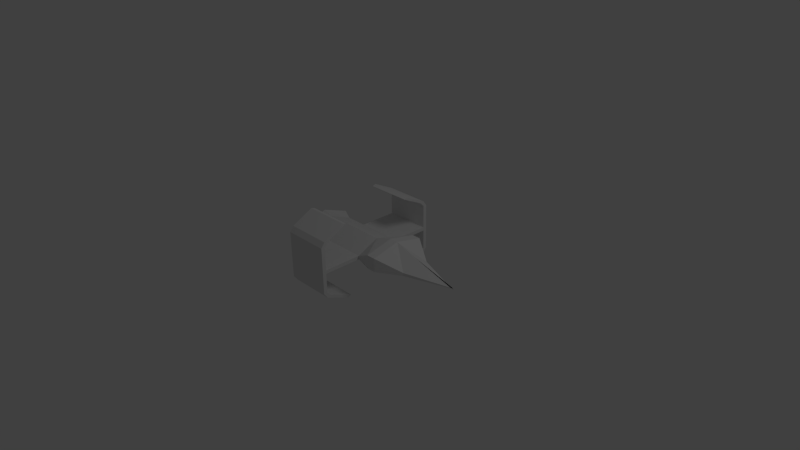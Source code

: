 # Source: kspacer_o2.blend  (saved by Blender 2.59.0; exported with 4.5.12 LTS)
import bpy
from mathutils import Matrix  # noqa: F401  (used for matrix-valued properties, if any)

bpy.ops.wm.read_factory_settings(use_empty=True)
scene = bpy.context.scene
scene.name = 'Scene'

# ---- collections
col_collection_1 = bpy.data.collections.new('Collection 1'); scene.collection.children.link(col_collection_1)

# ---- materials (node trees are filled in below, after node groups)
mat_material = bpy.data.materials.new('Material')
mat_material.alpha_threshold = 0.0
mat_material.use_transparent_shadow = False
mat_material.roughness = 0.5
mat_material.line_color = (0.0, 0.0, 0.0, 1.0)

# ---- material node trees

# ---- world
world_world = bpy.data.worlds.new('World'); scene.world = world_world
world_world.color = (0.05088, 0.05088, 0.05088)
world_world.use_sun_shadow = False
world_world.sun_shadow_jitter_overblur = 0.0
world_world.cycles.sampling_method = 'MANUAL'
world_world.cycles.sample_map_resolution = 256

# ---- cameras
cam_camera = bpy.data.cameras.new('Camera')
cam_camera.clip_end = 100.0
cam_camera.lens = 35.0
cam_camera.ortho_scale = 7.314
cam_camera.dof.focus_distance = 0.0
cam_camera.dof.aperture_fstop = 128.0

# ---- lights
light_lamp = bpy.data.lights.new('Lamp', 'POINT')
light_lamp.transmission_factor = 0.0
light_lamp.cutoff_distance = 30.0
light_lamp.energy = 100.0
light_lamp.shadow_buffer_clip_start = 1.001
light_lamp.shadow_soft_size = 1.0
light_lamp.shadow_maximum_resolution = 0.006
light_lamp.use_absolute_resolution = True
light_lamp.cycles.use_multiple_importance_sampling = False

# ---- meshes
me_cube = bpy.data.meshes.new('Cube')
me_cube.from_pydata([(0.01552, 0.0, 0.001817), (0.01552, -0.3508, 0.001817), (0.01552, 0.3508, 0.001817), (-0.686, -0.3508, 0.001817), (-0.686, 0.3508, 0.001817), (-0.686, 0.0, 0.001817), (0.01552, 0.0, 0.2119), (0.01552, -0.3508, 0.05714), (0.01552, 0.3508, 0.05714), (-0.6861, -0.3508, 0.05714), (-0.6861, 0.3508, 0.05714), (-0.686, 0.0, 0.2119), (0.01552, -0.9393, 0.05714), (0.01552, 0.9393, 0.05714), (-0.6861, -0.9393, 0.05714), (-0.6861, 0.9393, 0.05714), (-0.6861, -0.9393, 0.001816), (-0.6861, 0.9393, 0.001816), (0.01552, -0.9393, 0.001816), (0.01552, 0.9393, 0.001816), (-0.6861, -0.9967, 0.001816), (-0.6861, 0.9967, 0.001816), (0.01552, -0.9967, 0.001816), (0.01552, 0.9967, 0.001816), (0.01552, -0.9967, 0.05714), (0.01552, 0.9967, 0.05714), (-0.6861, -0.9967, 0.05714), (-0.6861, 0.9967, 0.05714), (0.01552, -0.9967, 0.3497), (0.01552, 0.9967, 0.3497), (-0.6861, -0.9967, 0.3497), (-0.6861, 0.9967, 0.3497), (-0.6861, -0.9393, 0.3497), (-0.6861, 0.9393, 0.3497), (0.01552, -0.9393, 0.3497), (0.01552, 0.9393, 0.3497), (0.305, 0.0, 0.31), (0.305, -0.4344, 0.2109), (0.305, 0.4344, 0.2109), (0.305, -0.4344, 0.001817), (0.305, 0.4344, 0.001817), (0.305, 0.0, 0.001817), (0.4423, -0.4344, 0.001817), (0.4423, 0.4344, 0.001817), (0.4423, 0.0, 0.001817), (0.4423, 0.0, 0.31), (0.4423, -0.4344, 0.2109), (0.4423, 0.4344, 0.2109), (-0.6861, -0.9967, -0.2529), (-0.6861, 0.9967, -0.2529), (-0.6861, -0.9393, -0.2529), (-0.6861, 0.9393, -0.2529), (0.01552, -0.9967, -0.2529), (0.01552, 0.9967, -0.2529), (0.01552, -0.9393, -0.2529), (0.01552, 0.9393, -0.2529), (0.7976, 0.0, 0.2028), (0.7976, -0.2245, 0.04802), (0.7976, 0.2245, 0.04802), (0.7976, -0.2245, 0.001817), (0.7976, 0.2245, 0.001817), (0.7976, 0.0, 0.001817), (1.518, 0.0, 0.001818), (1.473, 0.0, 0.001818), (1.518, 0.0, 0.0198), (1.473, 0.0, 0.01138), (-1.024, -0.3508, 0.05714), (-1.024, 0.3508, 0.05714), (-1.024, 0.0, 0.2119), (-1.024, 0.0, 0.001817), (-1.024, -0.3508, 0.001817), (-1.024, 0.3508, 0.001817), (-1.184, 0.0, -0.02419), (-1.184, -0.4082, -0.02419), (-1.184, 0.4082, -0.02419), (-1.184, -0.4082, 0.104), (-1.184, 0.4082, 0.104), (-1.184, 0.0, 0.2588), (-1.184, 0.0, 0.2347), (-1.184, -0.3808, 0.1006), (-1.184, 0.3808, 0.1006), (-1.184, 0.0, -0.01046), (-1.184, -0.3808, -0.01046), (-1.184, 0.3808, -0.01046), (-1.149, 0.0, 0.0225), (-1.149, -0.3152, 0.0225), (-1.149, 0.3152, 0.0225), (-1.149, -0.3152, 0.09243), (-1.149, 0.3152, 0.09243), (-1.149, 0.0, 0.1769), (-0.6861, -0.9393, 0.4122), (-0.6861, 0.9393, 0.4122), (0.01552, -0.9393, 0.4122), (0.01552, 0.9393, 0.4122), (0.01552, -0.9967, 0.4122), (0.01552, 0.9967, 0.4122), (-0.6861, -0.9967, 0.4122), (-0.6861, 0.9967, 0.4122), (-0.6861, -0.9393, -0.3009), (-0.6861, 0.9393, -0.3009), (0.01552, -0.9393, -0.3009), (0.01552, 0.9393, -0.3009), (0.01552, -0.9967, -0.3009), (0.01552, 0.9967, -0.3009), (-0.6861, -0.9967, -0.3009), (-0.6861, 0.9967, -0.3009), (0.01552, -0.8839, 0.4718), (0.01552, 0.8839, 0.4718), (-0.6861, -0.8839, 0.4718), (-0.6861, 0.8839, 0.4718), (-0.6861, -0.9387, 0.4887), (-0.6861, 0.9387, 0.4887), (0.01552, -0.9387, 0.4887), (0.01552, 0.9387, 0.4887), (-0.6861, -0.8861, -0.3551), (-0.6861, 0.8861, -0.3551), (0.01552, -0.8861, -0.3551), (0.01552, 0.8861, -0.3551), (0.01552, -0.9364, -0.3828), (0.01552, 0.9364, -0.3828), (-0.6861, -0.9364, -0.3828), (-0.6861, 0.9364, -0.3828), (-0.6861, -0.5229, -0.5084), (-0.6861, 0.5229, -0.5084), (0.01552, -0.5229, -0.5084), (0.01552, 0.5229, -0.5084), (0.01552, -0.5732, -0.536), (0.01552, 0.5732, -0.536), (-0.6861, -0.5732, -0.536), (-0.6861, 0.5732, -0.536), (0.01552, -0.5535, 0.639), (0.01552, 0.5535, 0.639), (-0.6861, -0.5535, 0.639), (-0.6861, 0.5535, 0.639), (-0.6861, -0.6084, 0.6558), (-0.6861, 0.6084, 0.6558), (0.01552, -0.6084, 0.6558), (0.01552, 0.6084, 0.6558)], [], [(0, 1, 3, 5), (0, 5, 4, 2), (6, 11, 9, 7), (10, 11, 6, 8), (7, 9, 14, 12), (15, 10, 8, 13), (9, 3, 16, 14), (17, 4, 10, 15), (1, 7, 12, 18), (13, 8, 2, 19), (3, 1, 18, 16), (19, 2, 4, 17), (18, 12, 24, 22), (25, 13, 19, 23), (14, 16, 20, 26), (21, 17, 15, 27), (22, 24, 26, 20), (27, 25, 23, 21), (26, 24, 28, 30), (29, 25, 27, 31), (14, 26, 30, 32), (31, 27, 15, 33), (24, 12, 34, 28), (35, 13, 25, 29), (12, 14, 32, 34), (33, 15, 13, 35), (6, 7, 37, 36), (38, 8, 6, 36), (7, 1, 39, 37), (40, 2, 8, 38), (1, 0, 41, 39), (41, 0, 2, 40), (39, 41, 44, 42), (44, 41, 40, 43), (37, 39, 42, 46), (43, 40, 38, 47), (36, 37, 46, 45), (47, 38, 36, 45), (20, 16, 50, 48), (51, 17, 21, 49), (22, 20, 48, 52), (49, 21, 23, 53), (18, 22, 52, 54), (53, 23, 19, 55), (16, 18, 54, 50), (55, 19, 17, 51), (45, 46, 57, 56), (58, 47, 45, 56), (46, 42, 59, 57), (60, 43, 47, 58), (42, 44, 61, 59), (61, 44, 43, 60), (59, 61, 62, 63), (62, 61, 60, 63), (57, 59, 63, 65), (63, 60, 58, 65), (56, 57, 65, 64), (65, 58, 56, 64), (62, 64, 65, 63), (9, 11, 68, 66), (68, 11, 10, 67), (3, 9, 66, 70), (67, 10, 4, 71), (5, 3, 70, 69), (71, 4, 5, 69), (69, 70, 73, 72), (74, 71, 69, 72), (70, 66, 75, 73), (76, 67, 71, 74), (66, 68, 77, 75), (77, 68, 67, 76), (75, 77, 78, 79), (78, 77, 76, 80), (77, 72, 81, 78), (73, 75, 79, 82), (80, 76, 74, 83), (72, 73, 82, 81), (83, 74, 72, 81), (81, 82, 85, 84), (86, 83, 81, 84), (82, 79, 87, 85), (88, 80, 83, 86), (78, 81, 84, 89), (79, 78, 89, 87), (89, 78, 80, 88), (85, 87, 89, 84), (89, 88, 86, 84), (34, 32, 90, 92), (91, 33, 35, 93), (28, 34, 92, 94), (93, 35, 29, 95), (32, 30, 96, 90), (97, 31, 33, 91), (30, 28, 94, 96), (95, 29, 31, 97), (50, 54, 100, 98), (101, 55, 51, 99), (54, 52, 102, 100), (103, 53, 55, 101), (52, 48, 104, 102), (105, 49, 53, 103), (48, 50, 98, 104), (99, 51, 49, 105), (90, 108, 106, 92), (107, 109, 91, 93), (96, 110, 108, 90), (109, 111, 97, 91), (94, 112, 110, 96), (111, 113, 95, 97), (92, 106, 112, 94), (113, 107, 93, 95), (100, 116, 114, 98), (115, 117, 101, 99), (102, 118, 116, 100), (117, 119, 103, 101), (104, 120, 118, 102), (119, 121, 105, 103), (98, 114, 120, 104), (121, 115, 99, 105), (116, 124, 122, 114), (123, 125, 117, 115), (118, 126, 124, 116), (125, 127, 119, 117), (120, 128, 126, 118), (127, 129, 121, 119), (114, 122, 128, 120), (129, 123, 115, 121), (122, 124, 126, 128), (127, 125, 123, 129), (108, 132, 130, 106), (131, 133, 109, 107), (110, 134, 132, 108), (133, 135, 111, 109), (112, 136, 134, 110), (135, 137, 113, 111), (106, 130, 136, 112), (137, 131, 107, 113), (130, 132, 134, 136), (135, 133, 131, 137)])
_uv = me_cube.uv_layers.new(name='UVTex')
_uv.uv.foreach_set('vector', [0.286, 0.4425, 0.3895, 0.4426, 0.3891, 0.6492, 0.2856, 0.6491, 0.286, 0.4425, 0.2856, 0.6491, 0.3891, 0.6492, 0.3895, 0.4426, 0.004897, 0.3534, 0.003568, 0.1469, 0.1139, 0.1471, 0.1153, 0.3536, 0.1139, 0.1471, 0.003568, 0.1469, 0.004897, 0.3534, 0.1153, 0.3536, 0.1153, 0.3536, 0.1139, 0.1471, 0.2841, 0.1449, 0.2855, 0.3513, 0.2841, 0.1449, 0.1139, 0.1471, 0.1153, 0.3536, 0.2855, 0.3513, 0.5771, 0.428, 0.5626, 0.4205, 0.6419, 0.2665, 0.6564, 0.2739, 0.6419, 0.2665, 0.5626, 0.4205, 0.5771, 0.428, 0.6564, 0.2739, 0.7571, 0.6379, 0.7426, 0.6454, 0.6633, 0.4913, 0.6778, 0.4838, 0.6633, 0.4913, 0.7426, 0.6454, 0.7571, 0.6379, 0.6778, 0.4838, 0.3891, 0.6492, 0.3895, 0.4426, 0.5626, 0.4428, 0.5622, 0.6494, 0.5626, 0.4428, 0.3895, 0.4426, 0.3891, 0.6492, 0.5622, 0.6494, 0.6778, 0.4838, 0.6633, 0.4913, 0.6556, 0.4763, 0.6701, 0.4688, 0.6556, 0.4763, 0.6633, 0.4913, 0.6778, 0.4838, 0.6701, 0.4688, 0.6564, 0.2739, 0.6419, 0.2665, 0.6497, 0.2514, 0.6642, 0.2589, 0.6497, 0.2514, 0.6419, 0.2665, 0.6564, 0.2739, 0.6642, 0.2589, 0.563, 0.1215, 0.5629, 0.1052, 0.7683, 0.1046, 0.7684, 0.1209, 0.7683, 0.1046, 0.5629, 0.1052, 0.563, 0.1215, 0.7684, 0.1209, 0.7683, 0.1046, 0.5629, 0.1052, 0.5627, 0.01904, 0.768, 0.01841, 0.5627, 0.01904, 0.5629, 0.1052, 0.7683, 0.1046, 0.768, 0.01841, 0.6564, 0.2739, 0.6642, 0.2589, 0.7408, 0.2983, 0.733, 0.3134, 0.7408, 0.2983, 0.6642, 0.2589, 0.6564, 0.2739, 0.733, 0.3134, 0.6556, 0.4763, 0.6633, 0.4913, 0.5867, 0.5307, 0.579, 0.5157, 0.5867, 0.5307, 0.6633, 0.4913, 0.6556, 0.4763, 0.579, 0.5157, 0.8476, 0.6534, 0.8483, 0.86, 0.7621, 0.8603, 0.7615, 0.6537, 0.7621, 0.8603, 0.8483, 0.86, 0.8476, 0.6534, 0.7615, 0.6537, 0.004897, 0.3534, 0.1153, 0.3536, 0.1315, 0.437, 0.0, 0.4377, 0.1315, 0.437, 0.1153, 0.3536, 0.004897, 0.3534, 0.0, 0.4377, 0.8939, 0.2106, 0.9102, 0.2107, 0.91, 0.2928, 0.8484, 0.2926, 0.91, 0.2928, 0.9102, 0.2107, 0.8939, 0.2106, 0.8484, 0.2926, 0.3895, 0.4426, 0.286, 0.4425, 0.2862, 0.3573, 0.4143, 0.3574, 0.2862, 0.3573, 0.286, 0.4425, 0.3895, 0.4426, 0.4143, 0.3574, 0.4143, 0.3574, 0.2862, 0.3573, 0.2863, 0.3169, 0.4144, 0.317, 0.2863, 0.3169, 0.2862, 0.3573, 0.4143, 0.3574, 0.4144, 0.317, 0.8484, 0.2926, 0.91, 0.2928, 0.9098, 0.3329, 0.8483, 0.3327, 0.9098, 0.3329, 0.91, 0.2928, 0.8484, 0.2926, 0.8483, 0.3327, 0.0, 0.4377, 0.1315, 0.437, 0.1317, 0.4774, 0.00026, 0.478, 0.1317, 0.4774, 0.1315, 0.437, 0.0, 0.4377, 0.00026, 0.478, 0.6497, 0.2514, 0.6419, 0.2665, 0.5753, 0.2321, 0.583, 0.2171, 0.5753, 0.2321, 0.6419, 0.2665, 0.6497, 0.2514, 0.583, 0.2171, 0.563, 0.1215, 0.7684, 0.1209, 0.7686, 0.1959, 0.5632, 0.1965, 0.7686, 0.1959, 0.7684, 0.1209, 0.563, 0.1215, 0.5632, 0.1965, 0.6778, 0.4838, 0.6701, 0.4688, 0.7367, 0.4345, 0.7445, 0.4495, 0.7367, 0.4345, 0.6701, 0.4688, 0.6778, 0.4838, 0.7445, 0.4495, 0.9109, 0.6619, 0.9102, 0.4553, 0.9852, 0.4551, 0.9859, 0.6617, 0.9852, 0.4551, 0.9102, 0.4553, 0.9109, 0.6619, 0.9859, 0.6617, 0.00026, 0.478, 0.1317, 0.4774, 0.08073, 0.5843, 0.006884, 0.5837, 0.08073, 0.5843, 0.1317, 0.4774, 0.00026, 0.478, 0.006884, 0.5837, 0.8483, 0.3327, 0.9098, 0.3329, 0.9095, 0.4437, 0.8959, 0.4436, 0.9095, 0.4437, 0.9098, 0.3329, 0.8483, 0.3327, 0.8959, 0.4436, 0.4144, 0.317, 0.2863, 0.3169, 0.2865, 0.2122, 0.3528, 0.2123, 0.2865, 0.2122, 0.2863, 0.3169, 0.4144, 0.317, 0.3528, 0.2123, 0.3528, 0.2123, 0.2865, 0.2122, 0.2869, 0.0, 0.2928, 0.0133, 0.2869, 0.0, 0.2865, 0.2122, 0.3528, 0.2123, 0.2928, 0.0133, 0.8959, 0.4436, 0.9095, 0.4437, 0.9089, 0.648, 0.9061, 0.648, 0.9089, 0.648, 0.9095, 0.4437, 0.8959, 0.4436, 0.9061, 0.648, 0.006884, 0.5837, 0.08073, 0.5843, 0.02466, 0.7843, 0.01841, 0.7976, 0.02466, 0.7843, 0.08073, 0.5843, 0.006884, 0.5837, 0.01841, 0.7976, 0.9088, 0.6619, 0.9035, 0.6619, 0.9061, 0.648, 0.9089, 0.648, 0.1139, 0.1471, 0.003568, 0.1469, 0.002928, 0.04758, 0.1133, 0.04774, 0.002928, 0.04758, 0.003568, 0.1469, 0.1139, 0.1471, 0.1133, 0.04774, 0.7124, 0.7929, 0.6961, 0.7929, 0.6964, 0.6941, 0.7127, 0.6941, 0.6964, 0.6941, 0.6961, 0.7929, 0.7124, 0.7929, 0.7127, 0.6941, 0.2856, 0.6491, 0.3891, 0.6492, 0.3889, 0.7486, 0.2855, 0.7485, 0.3889, 0.7486, 0.3891, 0.6492, 0.2856, 0.6491, 0.2855, 0.7485, 0.2855, 0.7485, 0.3889, 0.7486, 0.4061, 0.7959, 0.2857, 0.7957, 0.4061, 0.7959, 0.3889, 0.7486, 0.2855, 0.7485, 0.2857, 0.7957, 0.7127, 0.6941, 0.6964, 0.6941, 0.6827, 0.6454, 0.7205, 0.6455, 0.6827, 0.6454, 0.6964, 0.6941, 0.7127, 0.6941, 0.7205, 0.6455, 0.1133, 0.04774, 0.002928, 0.04758, 2.474e-05, 5.473e-05, 0.127, 0.0, 2.474e-05, 5.473e-05, 0.002928, 0.04758, 0.1133, 0.04774, 0.127, 0.0, 0.3236, 0.796, 0.3688, 0.9166, 0.3617, 0.9086, 0.3225, 0.804, 0.3617, 0.9086, 0.3688, 0.9166, 0.3236, 0.796, 0.3225, 0.804, 0.3688, 0.9166, 0.2855, 0.9164, 0.2895, 0.9083, 0.3617, 0.9086, 0.2858, 0.7959, 0.3236, 0.796, 0.3225, 0.804, 0.2898, 0.8039, 0.3225, 0.804, 0.3236, 0.796, 0.2858, 0.7959, 0.2898, 0.8039, 0.2855, 0.9164, 0.2858, 0.7959, 0.2898, 0.8039, 0.2895, 0.9083, 0.2898, 0.8039, 0.2858, 0.7959, 0.2855, 0.9164, 0.2895, 0.9083, 0.2895, 0.9083, 0.2898, 0.8039, 0.2995, 0.8233, 0.2993, 0.8891, 0.2995, 0.8233, 0.2898, 0.8039, 0.2895, 0.9083, 0.2993, 0.8891, 0.2898, 0.8039, 0.3225, 0.804, 0.3201, 0.8233, 0.2995, 0.8233, 0.3201, 0.8233, 0.3225, 0.804, 0.2898, 0.8039, 0.2995, 0.8233, 0.3617, 0.9086, 0.2895, 0.9083, 0.2993, 0.8891, 0.3448, 0.8892, 0.6928, 0.7929, 0.6928, 0.8992, 0.6827, 0.8791, 0.6828, 0.8121, 0.6827, 0.8791, 0.6928, 0.8992, 0.6928, 0.7929, 0.6828, 0.8121, 0.2995, 0.8233, 0.3201, 0.8233, 0.3448, 0.8892, 0.2993, 0.8891, 0.3448, 0.8892, 0.3201, 0.8233, 0.2995, 0.8233, 0.2993, 0.8891, 0.7615, 0.6537, 0.7621, 0.8603, 0.7437, 0.8603, 0.7431, 0.6537, 0.7437, 0.8603, 0.7621, 0.8603, 0.7615, 0.6537, 0.7431, 0.6537, 0.579, 0.5157, 0.5867, 0.5307, 0.5703, 0.5392, 0.5626, 0.5241, 0.5703, 0.5392, 0.5867, 0.5307, 0.579, 0.5157, 0.5626, 0.5241, 0.733, 0.3134, 0.7408, 0.2983, 0.7571, 0.3068, 0.7494, 0.3218, 0.7571, 0.3068, 0.7408, 0.2983, 0.733, 0.3134, 0.7494, 0.3218, 0.768, 0.01841, 0.5627, 0.01904, 0.5626, 0.00063, 0.768, 0.0, 0.5626, 0.00063, 0.5627, 0.01904, 0.768, 0.01841, 0.768, 0.0, 0.9859, 0.6617, 0.9852, 0.4551, 0.9994, 0.455, 1.0, 0.6616, 0.9994, 0.455, 0.9852, 0.4551, 0.9859, 0.6617, 1.0, 0.6616, 0.7445, 0.4495, 0.7367, 0.4345, 0.7493, 0.428, 0.757, 0.443, 0.7493, 0.428, 0.7367, 0.4345, 0.7445, 0.4495, 0.757, 0.443, 0.5632, 0.1965, 0.7686, 0.1959, 0.7686, 0.21, 0.5633, 0.2106, 0.7686, 0.21, 0.7686, 0.1959, 0.5632, 0.1965, 0.5633, 0.2106, 0.583, 0.2171, 0.5753, 0.2321, 0.5627, 0.2257, 0.5704, 0.2106, 0.5627, 0.2257, 0.5753, 0.2321, 0.583, 0.2171, 0.5704, 0.2106, 0.7387, 0.852, 0.7211, 0.852, 0.7205, 0.6454, 0.7381, 0.6454, 0.7205, 0.6454, 0.7211, 0.852, 0.7387, 0.852, 0.7381, 0.6454, 0.4473, 0.7959, 0.458, 0.822, 0.4456, 0.8334, 0.4387, 0.8104, 0.4456, 0.8334, 0.458, 0.822, 0.4473, 0.7959, 0.4387, 0.8104, 0.9575, 0.4161, 0.935, 0.4179, 0.9356, 0.2125, 0.9581, 0.2107, 0.9356, 0.2125, 0.935, 0.4179, 0.9575, 0.4161, 0.9581, 0.2107, 0.3881, 0.8104, 0.3812, 0.8334, 0.3688, 0.822, 0.3796, 0.7959, 0.3688, 0.822, 0.3812, 0.8334, 0.3881, 0.8104, 0.3796, 0.7959, 0.9482, 0.6619, 0.9641, 0.6619, 0.9648, 0.8685, 0.9488, 0.8685, 0.9648, 0.8685, 0.9641, 0.6619, 0.9482, 0.6619, 0.9488, 0.8685, 0.713, 0.9451, 0.6993, 0.9185, 0.7131, 0.9088, 0.7205, 0.9299, 0.7131, 0.9088, 0.6993, 0.9185, 0.713, 0.9451, 0.7205, 0.9299, 0.9102, 0.2106, 0.9343, 0.2125, 0.935, 0.4179, 0.9109, 0.416, 0.935, 0.4179, 0.9343, 0.2125, 0.9102, 0.2106, 0.9109, 0.416, 0.458, 0.9328, 0.4654, 0.9117, 0.4793, 0.9214, 0.4656, 0.948, 0.4793, 0.9214, 0.4654, 0.9117, 0.458, 0.9328, 0.4656, 0.948, 0.9851, 0.2084, 0.8885, 0.2106, 0.8884, 0.004145, 0.985, 0.001889, 0.8884, 0.004145, 0.8885, 0.2106, 0.9851, 0.2084, 0.985, 0.001889, 0.6993, 0.9185, 0.7063, 0.8026, 0.7202, 0.7929, 0.7131, 0.9088, 0.7202, 0.7929, 0.7063, 0.8026, 0.6993, 0.9185, 0.7131, 0.9088, 0.6824, 0.8519, 0.5778, 0.8525, 0.5782, 0.6459, 0.6827, 0.6454, 0.5782, 0.6459, 0.5778, 0.8525, 0.6824, 0.8519, 0.6827, 0.6454, 0.4654, 0.9117, 0.4583, 0.7959, 0.4722, 0.8055, 0.4793, 0.9214, 0.4722, 0.8055, 0.4583, 0.7959, 0.4654, 0.9117, 0.4793, 0.9214, 0.5626, 0.8524, 0.563, 0.6458, 0.5782, 0.6459, 0.5778, 0.8525, 0.5782, 0.6459, 0.563, 0.6458, 0.5626, 0.8524, 0.5778, 0.8525, 0.9482, 0.869, 0.8485, 0.8685, 0.8483, 0.6619, 0.9479, 0.6624, 0.8483, 0.6619, 0.8485, 0.8685, 0.9482, 0.869, 0.9479, 0.6624, 0.458, 0.822, 0.4512, 0.9308, 0.4388, 0.9422, 0.4456, 0.8334, 0.4388, 0.9422, 0.4512, 0.9308, 0.458, 0.822, 0.4456, 0.8334, 0.8884, 0.2106, 0.7836, 0.2096, 0.7836, 0.00314, 0.8884, 0.004145, 0.7836, 0.00314, 0.7836, 0.2096, 0.8884, 0.2106, 0.8884, 0.004145, 0.3812, 0.8334, 0.388, 0.9422, 0.3756, 0.9308, 0.3688, 0.822, 0.3756, 0.9308, 0.388, 0.9422, 0.3812, 0.8334, 0.3688, 0.822, 0.7687, 0.2099, 0.7686, 0.003418, 0.7836, 0.00314, 0.7836, 0.2096, 0.7836, 0.00314, 0.7686, 0.003418, 0.7687, 0.2099, 0.7836, 0.2096])
me_cube.materials.append(mat_material)
me_cube.use_remesh_preserve_volume = False
me_cube.use_remesh_preserve_attributes = False
me_cube.use_mirror_vertex_groups = False
me_cube.use_paint_bone_selection = False
me_cube.use_paint_mask = True
me_cube.update()

# ---- objects
ob_cube = bpy.data.objects.new('Cube', me_cube)
ob_lamp = bpy.data.objects.new('Lamp', light_lamp)
ob_camera = bpy.data.objects.new('Camera', cam_camera)

# ---- transforms, parenting, visibility, modifiers, constraints
ob_cube.location = (0.0, 0.0, 0.0)
ob_cube.lock_rotations_4d = False
ob_cube.empty_display_type = 'ARROWS'
ob_cube.lineart.crease_threshold = 0.0
ob_lamp.location = (4.076, 1.005, 5.904)
ob_lamp.rotation_euler = (0.6503, 0.05522, 1.866)
ob_lamp.lock_rotations_4d = False
ob_lamp.empty_display_type = 'ARROWS'
ob_lamp.color = (0.0, 0.0, 0.0, 0.0)
ob_lamp.lineart.crease_threshold = 0.0
ob_camera.location = (7.481, -6.508, 5.344)
ob_camera.rotation_euler = (1.109, 0.01082, 0.8149)
ob_camera.lock_rotations_4d = False
ob_camera.empty_display_type = 'ARROWS'
ob_camera.color = (0.0, 0.0, 0.0, 0.0)
ob_camera.display_type = 'WIRE'
ob_camera.lineart.crease_threshold = 0.0

# ---- collection membership
col_collection_1.objects.link(ob_cube)
col_collection_1.objects.link(ob_lamp)
col_collection_1.objects.link(ob_camera)

# ---- scene / render settings (as saved in the file)
scene.camera = ob_camera
scene.frame_start = 1; scene.frame_end = 250; scene.frame_set(1)
scene.render.engine = 'BLENDER_EEVEE_NEXT'
scene.render.image_settings.color_mode = 'RGB'
scene.render.image_settings.compression = 90
scene.render.resolution_percentage = 50
scene.render.dither_intensity = 0.0
scene.render.bake_margin = 2
scene.render.bake_bias = 0.0
scene.cycles.use_denoising = False
scene.cycles.samples = 10
scene.cycles.sampling_pattern = 'TABULATED_SOBOL'
scene.cycles.light_sampling_threshold = 0.0
scene.cycles.use_adaptive_sampling = False
scene.cycles.use_light_tree = False
scene.cycles.blur_glossy = 0.0
scene.cycles.volume_bounces = 1
scene.cycles.pixel_filter_type = 'GAUSSIAN'
scene.cycles.sample_clamp_indirect = 0.0
scene.view_settings.view_transform = 'Standard'
bpy.context.view_layer.update()
